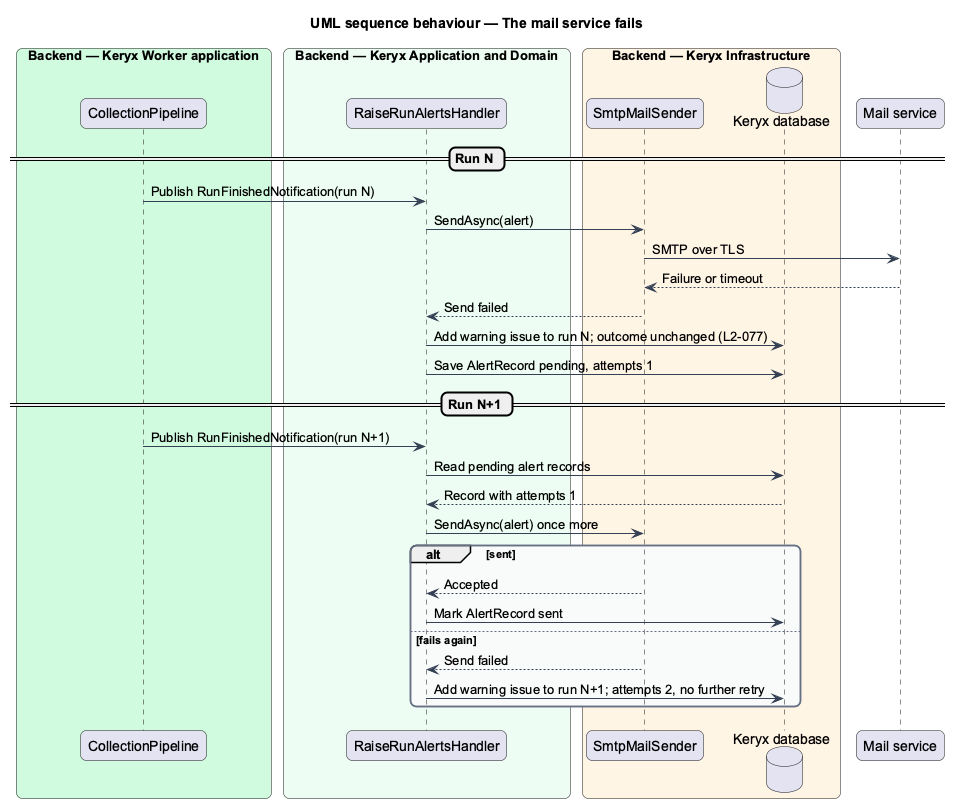

The diagram above was rendered by PlantUML. Its source (embedded in the PNG):
@startuml
title UML sequence behaviour — The mail service fails
skinparam backgroundColor #FFFFFF
skinparam shadowing false
skinparam roundcorner 12
skinparam defaultFontName Arial
skinparam ArrowColor #344054
skinparam rectangle {
  BorderColor #344054
  FontColor #101828
}
skinparam package {
  BorderColor #667085
  FontColor #101828
  BackgroundColor #F9FAFB
}
box "Backend — Keryx Worker application" #D1FADF
  participant "CollectionPipeline" as pipe
end box
box "Backend — Keryx Application and Domain" #ECFDF3
  participant "RaiseRunAlertsHandler" as raise
end box
box "Backend — Keryx Infrastructure" #FFF4E5
  participant "SmtpMailSender" as smtp
  database "Keryx database" as db
end box
participant "Mail service" as mail
== Run N ==
pipe -> raise : Publish RunFinishedNotification(run N)
raise -> smtp : SendAsync(alert)
smtp -> mail : SMTP over TLS
mail --> smtp : Failure or timeout
smtp --> raise : Send failed
raise -> db : Add warning issue to run N; outcome unchanged (L2-077)
raise -> db : Save AlertRecord pending, attempts 1
== Run N+1 ==
pipe -> raise : Publish RunFinishedNotification(run N+1)
raise -> db : Read pending alert records
db --> raise : Record with attempts 1
raise -> smtp : SendAsync(alert) once more
alt sent
  smtp --> raise : Accepted
  raise -> db : Mark AlertRecord sent
else fails again
  smtp --> raise : Send failed
  raise -> db : Add warning issue to run N+1; attempts 2, no further retry
end
@enduml